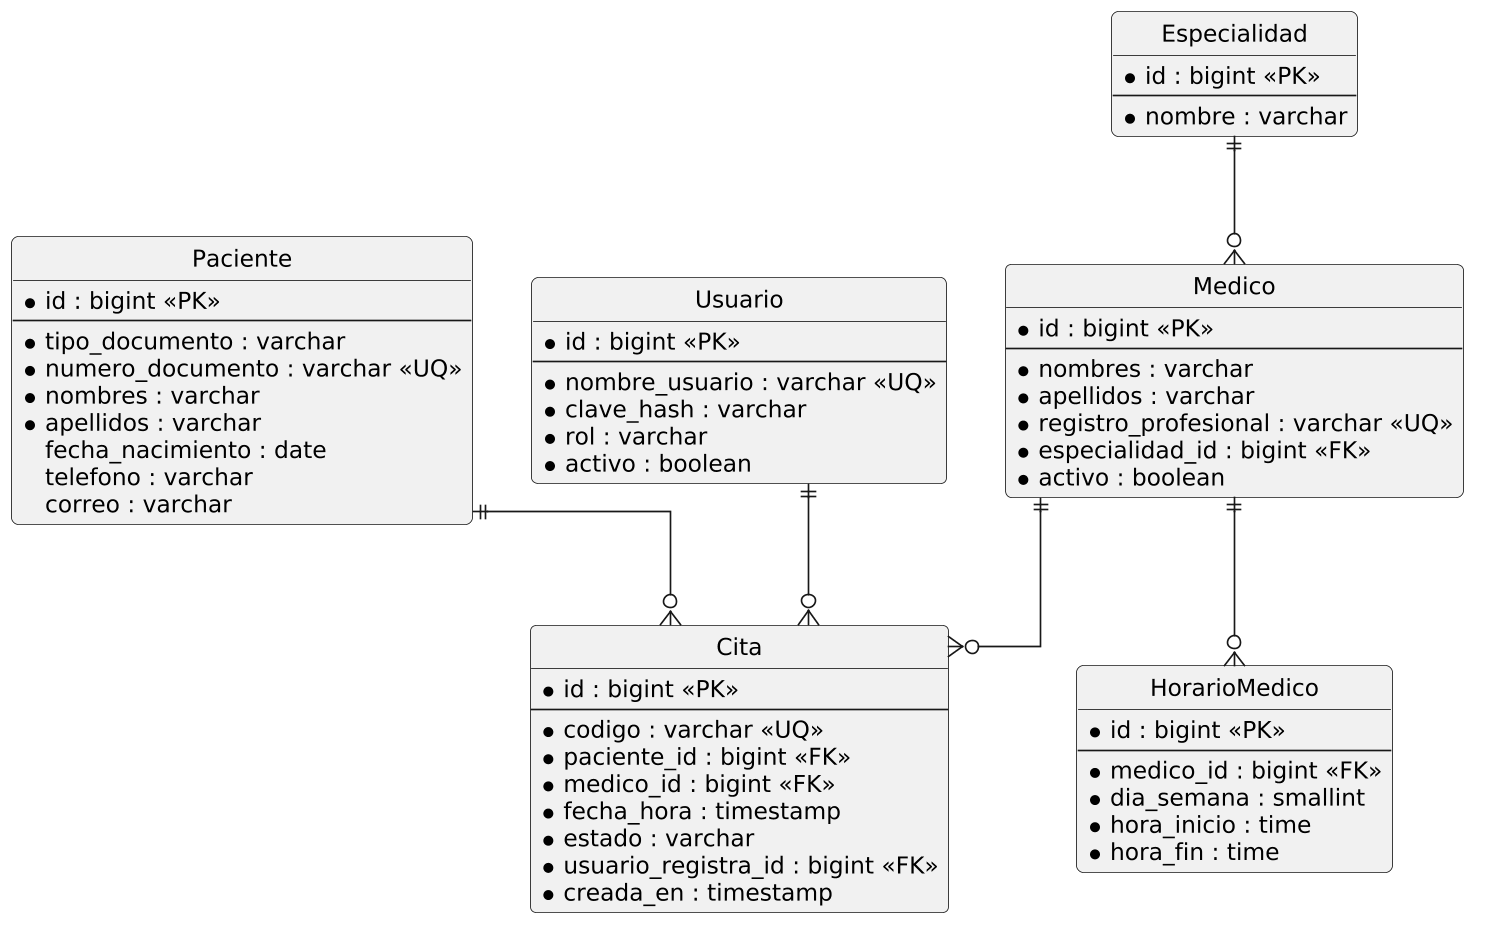

The diagram above was rendered by PlantUML. Its source (embedded in the PNG):
@startuml
skinparam monochrome true
skinparam shadowing false
skinparam defaultFontName DejaVu Sans
skinparam dpi 160
skinparam roundcorner 8
skinparam ArrowFontSize 11
skinparam backgroundColor white
hide circle
skinparam linetype ortho

entity "Paciente" as pac {
  * id : bigint <<PK>>
  --
  * tipo_documento : varchar
  * numero_documento : varchar <<UQ>>
  * nombres : varchar
  * apellidos : varchar
  fecha_nacimiento : date
  telefono : varchar
  correo : varchar
}

entity "Especialidad" as esp {
  * id : bigint <<PK>>
  --
  * nombre : varchar
}

entity "Medico" as med {
  * id : bigint <<PK>>
  --
  * nombres : varchar
  * apellidos : varchar
  * registro_profesional : varchar <<UQ>>
  * especialidad_id : bigint <<FK>>
  * activo : boolean
}

entity "HorarioMedico" as hor {
  * id : bigint <<PK>>
  --
  * medico_id : bigint <<FK>>
  * dia_semana : smallint
  * hora_inicio : time
  * hora_fin : time
}

entity "Cita" as cit {
  * id : bigint <<PK>>
  --
  * codigo : varchar <<UQ>>
  * paciente_id : bigint <<FK>>
  * medico_id : bigint <<FK>>
  * fecha_hora : timestamp
  * estado : varchar
  * usuario_registra_id : bigint <<FK>>
  * creada_en : timestamp
}

entity "Usuario" as usu {
  * id : bigint <<PK>>
  --
  * nombre_usuario : varchar <<UQ>>
  * clave_hash : varchar
  * rol : varchar
  * activo : boolean
}

esp ||--o{ med
med ||--o{ hor
pac ||--o{ cit
med ||--o{ cit
usu ||--o{ cit
@enduml